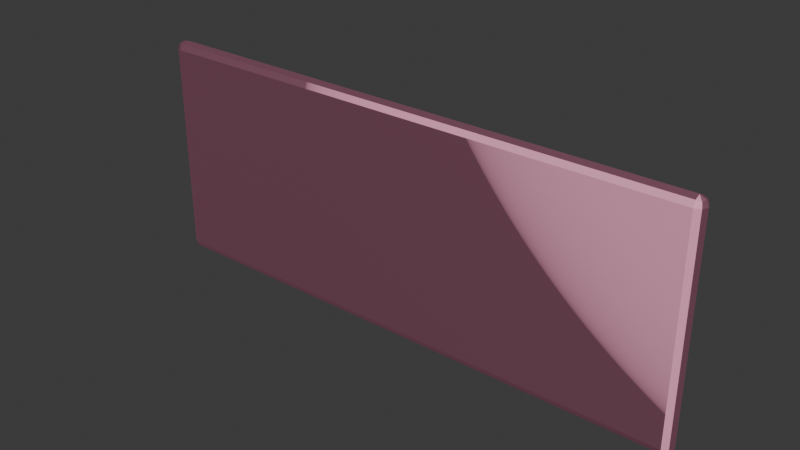 # Source: Play_Button.blend  (saved by Blender 4.1.24; exported with 4.5.12 LTS)
import bpy
from mathutils import Matrix  # noqa: F401  (used for matrix-valued properties, if any)

bpy.ops.wm.read_factory_settings(use_empty=True)
scene = bpy.context.scene
scene.name = 'Scene'

# ---- collections
col_collection_1 = bpy.data.collections.new('Collection 1'); scene.collection.children.link(col_collection_1)
col_collection = bpy.data.collections.new('Collection'); scene.collection.children.link(col_collection)

# ---- images (referenced by path relative to the original .blend; pixels are not part of the script)
import os
ASSET_DIR = os.environ.get("B2B_ASSET_DIR", "")  # directory of the original .blend (textures are referenced by path, not embedded)
HERE = os.path.dirname(os.path.abspath(__file__))  # packed textures are extracted next to this script under _unpacked/

def load_image(name, relpath, width, height, colorspace="sRGB"):
    """Load a texture the original file referenced (path relative to the .blend, or extracted next to this script)."""
    p = next((c for c in (os.path.join(HERE, relpath), os.path.join(ASSET_DIR, relpath)) if relpath and os.path.exists(c)), "")
    if p:
        img = bpy.data.images.load(p, check_existing=True)
        img.name = name
    else:  # same state as the original file: an image datablock whose file is absent (Cycles renders it pink)
        img = bpy.data.images.new(name, width, height)
        img.source = "FILE"
        img.filepath = "//" + (relpath or name)
    img.colorspace_settings.name = colorspace
    return img
img_test_mat_image = load_image('test mat image', '', 1024, 1024, 'sRGB')
img_pink_plastic = load_image('Pink Plastic', 'Pink Plastic normal.png', 1024, 1024, 'sRGB')

# ---- materials (node trees are filled in below, after node groups)
mat_test_mat = bpy.data.materials.new('test mat')
mat_menu_button = bpy.data.materials.new('Menu Button')

# ---- material node trees
mat_test_mat.use_nodes = True; mat_test_mat.node_tree.nodes.clear()
_N = mat_test_mat.node_tree.nodes; _L = mat_test_mat.node_tree.links
n0 = _N.new('ShaderNodeBsdfPrincipled'); n0.name = 'Principled BSDF'; n0.location = (10, 300)
n0.inputs[0].default_value = (0.7727, 0.007635, 0.8003, 1.0)
n1 = _N.new('ShaderNodeOutputMaterial'); n1.name = 'Material Output'; n1.location = (300, 300)
n2 = _N.new('ShaderNodeTexImage'); n2.name = 'Image Texture'; n2.location = (-401, 192)
n2.image = img_test_mat_image
_L.new(n0.outputs[0], n1.inputs[0])
n1.is_active_output = True
mat_menu_button.use_nodes = True; mat_menu_button.node_tree.nodes.clear()
_N = mat_menu_button.node_tree.nodes; _L = mat_menu_button.node_tree.links
n0 = _N.new('ShaderNodeOutputMaterial'); n0.name = 'Material Output'; n0.location = (-106, 50)
n1 = _N.new('ShaderNodeRGB'); n1.name = 'RGB'; n1.location = (-933, 166)
n1.outputs[0].default_value = (1.0, 0.4287, 0.6038, 1.0)
n2 = _N.new('ShaderNodeBsdfAnisotropic'); n2.name = 'Glossy BSDF'; n2.location = (-698, 28)
n3 = _N.new('ShaderNodeBsdfDiffuse'); n3.name = 'Diffuse BSDF'; n3.location = (-697, 180)
n4 = _N.new('ShaderNodeMixShader'); n4.name = 'Mix Shader'; n4.location = (-523, 116)
n4.inputs[0].default_value = 0.05
n5 = _N.new('ShaderNodeBsdfAnisotropic'); n5.name = 'Glossy BSDF.001'; n5.location = (-529, -32)
n6 = _N.new('ShaderNodeMixShader'); n6.name = 'Mix Shader.001'; n6.location = (-307, -92)
n7 = _N.new('ShaderNodeFresnel'); n7.name = 'Fresnel'; n7.location = (-302, 78)
n8 = _N.new('ShaderNodeTexImage'); n8.name = 'Image Texture'; n8.location = (-1304, -19)
n8.image = img_pink_plastic
n9 = _N.new('ShaderNodeTexImage'); n9.name = 'Image Texture.001'; n9.location = (-1304, -19)
n9.image = img_pink_plastic
_L.new(n3.outputs[0], n4.inputs[1])
_L.new(n2.outputs[0], n4.inputs[2])
_L.new(n4.outputs[0], n6.inputs[1])
_L.new(n5.outputs[0], n6.inputs[2])
_L.new(n6.outputs[0], n0.inputs[0])
_L.new(n7.outputs[0], n6.inputs[0])
_L.new(n1.outputs[0], n3.inputs[0])
_L.new(n1.outputs[0], n2.inputs[0])
_L.new(n1.outputs[0], n5.inputs[0])
n0.is_active_output = True

# ---- world
world_world = bpy.data.worlds.new('World'); scene.world = world_world
world_world.use_nodes = True; world_world.node_tree.nodes.clear()
_N = world_world.node_tree.nodes; _L = world_world.node_tree.links
n0 = _N.new('ShaderNodeOutputWorld'); n0.name = 'World Output'; n0.location = (300, 300)
n1 = _N.new('ShaderNodeBackground'); n1.name = 'Background'; n1.location = (10, 300)
n1.inputs[0].default_value = (0.05088, 0.05088, 0.05088, 1.0)
_L.new(n1.outputs[0], n0.inputs[0])
n0.is_active_output = True
world_world.color = (0.05088, 0.05088, 0.05088)
world_world.use_sun_shadow = False
world_world.sun_shadow_jitter_overblur = 0.0

# ---- meshes
me_cube_002 = bpy.data.meshes.new('Cube.002')
me_cube_002.from_pydata([(-2.4, 7.451e-09, -1.0), (-2.4, 0.07024, -0.9298), (-2.471, 7.451e-09, -0.9298), (-2.4, 0.04967, -0.9794), (-2.441, 0.04055, -0.9703), (-2.45, 0.04967, -0.9298), (-2.45, 7.451e-09, -0.9794), (-2.4, 0.07024, 0.9298), (-2.4, 7.451e-09, 1.0), (-2.471, 7.451e-09, 0.9298), (-2.4, 0.04967, 0.9794), (-2.441, 0.04055, 0.9703), (-2.45, 7.451e-09, 0.9794), (-2.45, 0.04967, 0.9298), (-2.4, -7.451e-09, -1.0), (-2.471, -7.451e-09, -0.9298), (-2.4, -0.07024, -0.9298), (-2.45, -7.451e-09, -0.9794), (-2.441, -0.04055, -0.9703), (-2.45, -0.04967, -0.9298), (-2.4, -0.04967, -0.9794), (-2.4, -7.451e-09, 1.0), (-2.4, -0.07024, 0.9298), (-2.471, -7.451e-09, 0.9298), (-2.4, -0.04967, 0.9794), (-2.441, -0.04055, 0.9703), (-2.45, -0.04967, 0.9298), (-2.45, -7.451e-09, 0.9794), (2.4, 7.451e-09, -1.0), (2.471, 7.451e-09, -0.9298), (2.4, 0.07024, -0.9298), (2.45, 7.451e-09, -0.9794), (2.441, 0.04055, -0.9703), (2.45, 0.04967, -0.9298), (2.4, 0.04967, -0.9794), (2.4, 7.451e-09, 1.0), (2.4, 0.07024, 0.9298), (2.471, 7.451e-09, 0.9298), (2.4, 0.04967, 0.9794), (2.441, 0.04055, 0.9703), (2.45, 0.04967, 0.9298), (2.45, 7.451e-09, 0.9794), (2.4, -7.451e-09, -1.0), (2.4, -0.07024, -0.9298), (2.471, -7.451e-09, -0.9298), (2.4, -0.04967, -0.9794), (2.441, -0.04055, -0.9703), (2.45, -0.04967, -0.9298), (2.45, -7.451e-09, -0.9794), (2.4, -7.451e-09, 1.0), (2.471, -7.451e-09, 0.9298), (2.4, -0.07024, 0.9298), (2.45, -7.451e-09, 0.9794), (2.441, -0.04055, 0.9703), (2.45, -0.04967, 0.9298), (2.4, -0.04967, 0.9794)], [], [(30, 36, 7, 1), (44, 50, 37, 29), (49, 21, 8, 35), (2, 9, 23, 15), (16, 22, 51, 43), (0, 3, 4, 6), (1, 5, 4, 3), (2, 6, 4, 5), (7, 10, 11, 13), (8, 12, 11, 10), (9, 13, 11, 12), (14, 17, 18, 20), (15, 19, 18, 17), (16, 20, 18, 19), (21, 24, 25, 27), (22, 26, 25, 24), (23, 27, 25, 26), (28, 31, 32, 34), (29, 33, 32, 31), (30, 34, 32, 33), (35, 38, 39, 41), (36, 40, 39, 38), (37, 41, 39, 40), (42, 45, 46, 48), (43, 47, 46, 45), (44, 48, 46, 47), (49, 52, 53, 55), (50, 54, 53, 52), (51, 55, 53, 54), (14, 0, 6, 17), (17, 6, 2, 15), (1, 7, 13, 5), (5, 13, 9, 2), (8, 21, 27, 12), (12, 27, 23, 9), (22, 16, 19, 26), (26, 19, 15, 23), (42, 14, 20, 45), (45, 20, 16, 43), (21, 49, 55, 24), (24, 55, 51, 22), (50, 44, 47, 54), (54, 47, 43, 51), (28, 42, 48, 31), (31, 48, 44, 29), (49, 35, 41, 52), (52, 41, 37, 50), (36, 30, 33, 40), (40, 33, 29, 37), (0, 28, 34, 3), (3, 34, 30, 1), (35, 8, 10, 38), (38, 10, 7, 36), (14, 42, 28, 0)])
_uv = me_cube_002.uv_layers.new(name='UVMap')
_uv.uv.foreach_set('vector', [0.3915, 0.9815, 0.01846, 0.9815, 0.01846, 0.01846, 0.3915, 0.01846, 0.9122, 0.3858, 0.9122, 0.01904, 0.9122, 0.01904, 0.9122, 0.3858, 0.8384, 0.9815, 0.8384, 0.01846, 0.8384, 0.01846, 0.8384, 0.9815, 0.9122, 0.7891, 0.9122, 0.4224, 0.9122, 0.4224, 0.9122, 0.7891, 0.8015, 0.9815, 0.4284, 0.9815, 0.4284, 0.01846, 0.8015, 0.01846, 0.8753, 0.9815, 0.8853, 0.9815, 0.8834, 0.9897, 0.8753, 0.9915, 0.3915, 0.01846, 0.3915, 0.008492, 0.3996, 0.01032, 0.4015, 0.01846, 0.9122, 0.7891, 0.9122, 0.7982, 0.9041, 0.796, 0.9022, 0.7884, 0.01846, 0.01846, 0.008492, 0.01846, 0.01032, 0.01032, 0.01846, 0.008492, 0.8384, 0.01846, 0.8384, 0.008492, 0.8465, 0.01032, 0.8483, 0.01846, 0.9122, 0.4224, 0.9022, 0.4216, 0.9041, 0.4133, 0.9122, 0.4118, 0.8753, 0.9815, 0.8753, 0.9915, 0.8672, 0.9897, 0.8653, 0.9815, 0.9122, 0.7891, 0.9222, 0.7884, 0.9203, 0.796, 0.9122, 0.7982, 0.8015, 0.9815, 0.8114, 0.9815, 0.8096, 0.9897, 0.8015, 0.9915, 0.8384, 0.01846, 0.8284, 0.01846, 0.8302, 0.01032, 0.8384, 0.008492, 0.4284, 0.9815, 0.4284, 0.9915, 0.4203, 0.9897, 0.4185, 0.9815, 0.9122, 0.4224, 0.9122, 0.4118, 0.9203, 0.4133, 0.9222, 0.4216, 0.8753, 0.01846, 0.8753, 0.008492, 0.8834, 0.01032, 0.8853, 0.01846, 0.9122, 0.3858, 0.9222, 0.385, 0.9203, 0.3927, 0.9122, 0.3948, 0.3915, 0.9815, 0.4015, 0.9815, 0.3996, 0.9897, 0.3915, 0.9915, 0.8384, 0.9815, 0.8483, 0.9815, 0.8465, 0.9897, 0.8384, 0.9915, 0.01846, 0.9815, 0.01846, 0.9915, 0.01032, 0.9897, 0.008492, 0.9815, 0.9122, 0.01904, 0.9122, 0.008492, 0.9203, 0.009955, 0.9222, 0.01829, 0.8753, 0.01846, 0.8653, 0.01846, 0.8672, 0.01032, 0.8753, 0.008492, 0.8015, 0.01846, 0.8015, 0.008492, 0.8096, 0.01032, 0.8114, 0.01846, 0.9122, 0.3858, 0.9122, 0.3948, 0.9041, 0.3927, 0.9022, 0.385, 0.8384, 0.9815, 0.8384, 0.9915, 0.8302, 0.9897, 0.8284, 0.9815, 0.9122, 0.01904, 0.9022, 0.01829, 0.9041, 0.009955, 0.9122, 0.008492, 0.4284, 0.01846, 0.4185, 0.01846, 0.4203, 0.01032, 0.4284, 0.008492, 0.8753, 0.9815, 0.8753, 0.9815, 0.8753, 0.9915, 0.8753, 0.9915, 0.9122, 0.7982, 0.9122, 0.7982, 0.9122, 0.7891, 0.9122, 0.7891, 0.3915, 0.01846, 0.01846, 0.01846, 0.01846, 0.008492, 0.3915, 0.008492, 0.9022, 0.7884, 0.9022, 0.4216, 0.9122, 0.4224, 0.9122, 0.7891, 0.8384, 0.01846, 0.8384, 0.01846, 0.8384, 0.008492, 0.8384, 0.008492, 0.9122, 0.4118, 0.9122, 0.4118, 0.9122, 0.4224, 0.9122, 0.4224, 0.4284, 0.9815, 0.8015, 0.9815, 0.8015, 0.9915, 0.4284, 0.9915, 0.9222, 0.4216, 0.9222, 0.7884, 0.9122, 0.7891, 0.9122, 0.4224, 0.8753, 0.01846, 0.8753, 0.9815, 0.8653, 0.9815, 0.8653, 0.01846, 0.8114, 0.01846, 0.8114, 0.9815, 0.8015, 0.9815, 0.8015, 0.01846, 0.8384, 0.01846, 0.8384, 0.9815, 0.8284, 0.9815, 0.8284, 0.01846, 0.4185, 0.9815, 0.4185, 0.01846, 0.4284, 0.01846, 0.4284, 0.9815, 0.9122, 0.01904, 0.9122, 0.3858, 0.9022, 0.385, 0.9022, 0.01829, 0.4284, 0.008492, 0.8015, 0.008492, 0.8015, 0.01846, 0.4284, 0.01846, 0.8753, 0.01846, 0.8753, 0.01846, 0.8753, 0.008492, 0.8753, 0.008492, 0.9122, 0.3948, 0.9122, 0.3948, 0.9122, 0.3858, 0.9122, 0.3858, 0.8384, 0.9815, 0.8384, 0.9815, 0.8384, 0.9915, 0.8384, 0.9915, 0.9122, 0.008492, 0.9122, 0.008492, 0.9122, 0.01904, 0.9122, 0.01904, 0.01846, 0.9815, 0.3915, 0.9815, 0.3915, 0.9915, 0.01846, 0.9915, 0.9222, 0.01829, 0.9222, 0.385, 0.9122, 0.3858, 0.9122, 0.01904, 0.8753, 0.9815, 0.8753, 0.01846, 0.8853, 0.01846, 0.8853, 0.9815, 0.4015, 0.01846, 0.4015, 0.9815, 0.3915, 0.9815, 0.3915, 0.01846, 0.8384, 0.9815, 0.8384, 0.01846, 0.8483, 0.01846, 0.8483, 0.9815, 0.008492, 0.9815, 0.008492, 0.01846, 0.01846, 0.01846, 0.01846, 0.9815, 0.8753, 0.9815, 0.8753, 0.01846, 0.8753, 0.01846, 0.8753, 0.9815])
me_cube_002.materials.append(mat_test_mat)
me_cube_002.update()
me_cube_001 = bpy.data.meshes.new('Cube.001')
me_cube_001.from_pydata([(-2.4, 7.451e-09, -1.0), (-2.4, 0.07024, -0.9298), (-2.471, 7.451e-09, -0.9298), (-2.4, 0.04967, -0.9794), (-2.441, 0.04055, -0.9703), (-2.45, 0.04967, -0.9298), (-2.45, 7.451e-09, -0.9794), (-2.4, 0.07024, 0.9298), (-2.4, 7.451e-09, 1.0), (-2.471, 7.451e-09, 0.9298), (-2.4, 0.04967, 0.9794), (-2.441, 0.04055, 0.9703), (-2.45, 7.451e-09, 0.9794), (-2.45, 0.04967, 0.9298), (-2.4, -7.451e-09, -1.0), (-2.471, -7.451e-09, -0.9298), (-2.4, -0.07024, -0.9298), (-2.45, -7.451e-09, -0.9794), (-2.441, -0.04055, -0.9703), (-2.45, -0.04967, -0.9298), (-2.4, -0.04967, -0.9794), (-2.4, -7.451e-09, 1.0), (-2.4, -0.07024, 0.9298), (-2.471, -7.451e-09, 0.9298), (-2.4, -0.04967, 0.9794), (-2.441, -0.04055, 0.9703), (-2.45, -0.04967, 0.9298), (-2.45, -7.451e-09, 0.9794), (2.4, 7.451e-09, -1.0), (2.471, 7.451e-09, -0.9298), (2.4, 0.07024, -0.9298), (2.45, 7.451e-09, -0.9794), (2.441, 0.04055, -0.9703), (2.45, 0.04967, -0.9298), (2.4, 0.04967, -0.9794), (2.4, 7.451e-09, 1.0), (2.4, 0.07024, 0.9298), (2.471, 7.451e-09, 0.9298), (2.4, 0.04967, 0.9794), (2.441, 0.04055, 0.9703), (2.45, 0.04967, 0.9298), (2.45, 7.451e-09, 0.9794), (2.4, -7.451e-09, -1.0), (2.4, -0.07024, -0.9298), (2.471, -7.451e-09, -0.9298), (2.4, -0.04967, -0.9794), (2.441, -0.04055, -0.9703), (2.45, -0.04967, -0.9298), (2.45, -7.451e-09, -0.9794), (2.4, -7.451e-09, 1.0), (2.471, -7.451e-09, 0.9298), (2.4, -0.07024, 0.9298), (2.45, -7.451e-09, 0.9794), (2.441, -0.04055, 0.9703), (2.45, -0.04967, 0.9298), (2.4, -0.04967, 0.9794)], [], [(30, 36, 7, 1), (44, 50, 37, 29), (49, 21, 8, 35), (2, 9, 23, 15), (16, 22, 51, 43), (0, 3, 4, 6), (1, 5, 4, 3), (2, 6, 4, 5), (7, 10, 11, 13), (8, 12, 11, 10), (9, 13, 11, 12), (14, 17, 18, 20), (15, 19, 18, 17), (16, 20, 18, 19), (21, 24, 25, 27), (22, 26, 25, 24), (23, 27, 25, 26), (28, 31, 32, 34), (29, 33, 32, 31), (30, 34, 32, 33), (35, 38, 39, 41), (36, 40, 39, 38), (37, 41, 39, 40), (42, 45, 46, 48), (43, 47, 46, 45), (44, 48, 46, 47), (49, 52, 53, 55), (50, 54, 53, 52), (51, 55, 53, 54), (14, 0, 6, 17), (17, 6, 2, 15), (1, 7, 13, 5), (5, 13, 9, 2), (8, 21, 27, 12), (12, 27, 23, 9), (22, 16, 19, 26), (26, 19, 15, 23), (42, 14, 20, 45), (45, 20, 16, 43), (21, 49, 55, 24), (24, 55, 51, 22), (50, 44, 47, 54), (54, 47, 43, 51), (28, 42, 48, 31), (31, 48, 44, 29), (49, 35, 41, 52), (52, 41, 37, 50), (36, 30, 33, 40), (40, 33, 29, 37), (0, 28, 34, 3), (3, 34, 30, 1), (35, 8, 10, 38), (38, 10, 7, 36), (14, 42, 28, 0)])
_uv = me_cube_001.uv_layers.new(name='UVMap')
_uv.uv.foreach_set('vector', [0.9068, 0.001001, 0.4549, 0.001001, 0.4549, 0.9004, 0.9068, 0.9004, 0.001001, 0.999, 0.4529, 0.999, 0.4529, 0.994, 0.001001, 0.994, 0.999, 0.9004, 0.999, 0.001001, 0.9939, 0.001001, 0.9939, 0.9004, 0.4549, 0.999, 0.9068, 0.999, 0.9068, 0.994, 0.4549, 0.994, 0.4529, 0.001001, 0.001001, 0.001001, 0.001001, 0.9004, 0.4529, 0.9004, 0.9352, 0.9165, 0.923, 0.9165, 0.923, 0.9286, 0.9352, 0.9286, 0.921, 0.9165, 0.9088, 0.9165, 0.9088, 0.9286, 0.921, 0.9286, 0.9352, 0.9024, 0.923, 0.9024, 0.923, 0.9145, 0.9352, 0.9145, 0.921, 0.9024, 0.9088, 0.9024, 0.9088, 0.9145, 0.921, 0.9145, 0.9635, 0.9165, 0.9514, 0.9165, 0.9514, 0.9286, 0.9635, 0.9286, 0.9494, 0.9165, 0.9372, 0.9165, 0.9372, 0.9286, 0.9494, 0.9286, 0.9635, 0.9024, 0.9514, 0.9024, 0.9514, 0.9145, 0.9635, 0.9145, 0.9494, 0.9024, 0.9372, 0.9024, 0.9372, 0.9145, 0.9494, 0.9145, 0.9352, 0.9447, 0.923, 0.9447, 0.923, 0.9567, 0.9352, 0.9567, 0.921, 0.9447, 0.9088, 0.9447, 0.9088, 0.9567, 0.921, 0.9567, 0.9352, 0.9306, 0.923, 0.9306, 0.923, 0.9427, 0.9352, 0.9427, 0.921, 0.9306, 0.9088, 0.9306, 0.9088, 0.9427, 0.921, 0.9427, 0.9635, 0.9447, 0.9514, 0.9447, 0.9514, 0.9567, 0.9635, 0.9567, 0.9494, 0.9447, 0.9372, 0.9447, 0.9372, 0.9567, 0.9494, 0.9567, 0.9635, 0.9306, 0.9514, 0.9306, 0.9514, 0.9427, 0.9635, 0.9427, 0.9494, 0.9306, 0.9372, 0.9306, 0.9372, 0.9427, 0.9494, 0.9427, 0.9352, 0.9728, 0.923, 0.9728, 0.923, 0.9849, 0.9352, 0.9849, 0.921, 0.9728, 0.9088, 0.9728, 0.9088, 0.9849, 0.921, 0.9849, 0.9352, 0.9587, 0.923, 0.9587, 0.923, 0.9708, 0.9352, 0.9708, 0.921, 0.9587, 0.9088, 0.9587, 0.9088, 0.9708, 0.921, 0.9708, 0.9919, 0.9165, 0.9797, 0.9165, 0.9797, 0.9286, 0.9919, 0.9286, 0.9777, 0.9165, 0.9655, 0.9165, 0.9655, 0.9286, 0.9777, 0.9286, 0.9919, 0.9024, 0.9797, 0.9024, 0.9797, 0.9145, 0.9919, 0.9145, 0.9777, 0.9024, 0.9655, 0.9024, 0.9655, 0.9145, 0.9777, 0.9145, 0.9494, 0.9587, 0.9443, 0.9587, 0.9443, 0.9708, 0.9494, 0.9708, 0.9423, 0.9587, 0.9372, 0.9587, 0.9372, 0.9708, 0.9423, 0.9708, 0.4549, 0.9708, 0.9068, 0.9708, 0.9068, 0.9587, 0.4549, 0.9587, 0.9777, 0.4497, 0.9777, 0.001001, 0.9655, 0.001001, 0.9655, 0.4497, 0.9635, 0.9587, 0.9584, 0.9587, 0.9584, 0.9708, 0.9635, 0.9708, 0.9564, 0.9587, 0.9514, 0.9587, 0.9514, 0.9708, 0.9564, 0.9708, 0.001001, 0.9708, 0.4529, 0.9708, 0.4529, 0.9587, 0.001001, 0.9587, 0.9919, 0.9004, 0.9919, 0.4517, 0.9797, 0.4517, 0.9797, 0.9004, 0.001001, 0.9427, 0.9068, 0.9427, 0.9068, 0.9306, 0.001001, 0.9306, 0.9635, 0.9004, 0.9635, 0.001001, 0.9514, 0.001001, 0.9514, 0.9004, 0.001001, 0.9286, 0.9068, 0.9286, 0.9068, 0.9165, 0.001001, 0.9165, 0.9494, 0.9004, 0.9494, 0.001001, 0.9372, 0.001001, 0.9372, 0.9004, 0.001001, 0.9849, 0.4529, 0.9849, 0.4529, 0.9728, 0.001001, 0.9728, 0.9777, 0.9004, 0.9777, 0.4517, 0.9655, 0.4517, 0.9655, 0.9004, 0.9494, 0.9728, 0.9443, 0.9728, 0.9443, 0.9849, 0.9494, 0.9849, 0.9423, 0.9728, 0.9372, 0.9728, 0.9372, 0.9849, 0.9423, 0.9849, 0.9635, 0.9728, 0.9584, 0.9728, 0.9584, 0.9849, 0.9635, 0.9849, 0.9564, 0.9728, 0.9514, 0.9728, 0.9514, 0.9849, 0.9564, 0.9849, 0.4549, 0.9849, 0.9068, 0.9849, 0.9068, 0.9728, 0.4549, 0.9728, 0.9919, 0.4497, 0.9919, 0.001001, 0.9797, 0.001001, 0.9797, 0.4497, 0.001001, 0.9145, 0.9068, 0.9145, 0.9068, 0.9024, 0.001001, 0.9024, 0.9352, 0.9004, 0.9352, 0.001001, 0.923, 0.001001, 0.923, 0.9004, 0.001001, 0.9567, 0.9068, 0.9567, 0.9068, 0.9447, 0.001001, 0.9447, 0.921, 0.9004, 0.921, 0.001001, 0.9088, 0.001001, 0.9088, 0.9004, 0.001001, 0.992, 0.9068, 0.992, 0.9068, 0.9869, 0.001001, 0.9869])
me_cube_001.materials.append(mat_menu_button)
me_cube_001.update()

# ---- objects
ob_cube_001 = bpy.data.objects.new('Cube.001', me_cube_002)
ob_cube = bpy.data.objects.new('Cube', me_cube_001)

# ---- transforms, parenting, visibility, modifiers, constraints
ob_cube_001.location = (0.0, 0.0, 0.0)
ob_cube.location = (0.0, 0.0, 0.0)

# ---- collection membership
col_collection_1.objects.link(ob_cube_001)
col_collection.objects.link(ob_cube)
def _layer_coll(name, lc=None):
    lc = lc or bpy.context.view_layer.layer_collection
    for c in lc.children:
        if c.name == name: return c
        r = _layer_coll(name, c)
        if r: return r
_layer_coll('Collection 1').exclude = True

# ---- scene / render settings (as saved in the file)
scene.frame_start = 1; scene.frame_end = 250; scene.frame_set(33)
scene.render.engine = 'CYCLES'
scene.cycles.samples = 300
scene.cycles.sampling_pattern = 'TABULATED_SOBOL'
scene.cycles.bake_type = 'NORMAL'
scene.eevee.taa_render_samples = 128
scene.eevee.ray_tracing_options.trace_max_roughness = 0.0
bpy.context.view_layer.update()

# ---- added for rendering (the .blend has no active camera and no usable light): camera, sun
cam_auto = bpy.data.cameras.new('AutoCamera')
cam_auto.lens = 50.0
cam_auto.sensor_width = 36.0
cam_auto.clip_end = 1000.0
ob_auto_camera = bpy.data.objects.new('AutoCamera', cam_auto)
scene.collection.objects.link(ob_auto_camera)
ob_auto_camera.location = (4.93366, -5.92039, 3.94693)
ob_auto_camera.rotation_euler = (1.09748, -7.21219e-08, 0.694738)
scene.camera = ob_auto_camera
light_auto_sun = bpy.data.lights.new('AutoSun', 'SUN')
light_auto_sun.energy = 3.0
light_auto_sun.angle = 0.0523599
ob_auto_sun = bpy.data.objects.new('AutoSun', light_auto_sun)
scene.collection.objects.link(ob_auto_sun)
ob_auto_sun.rotation_euler = (0.872665, 0.174533, 0.523599)
bpy.context.view_layer.update()
